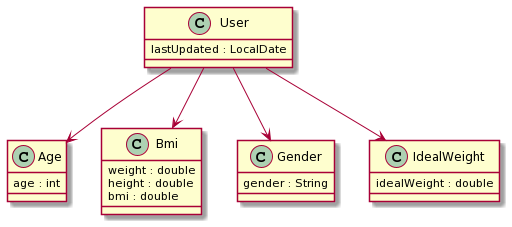

The diagram above was rendered by PlantUML. Its source (embedded in the PNG):
@startuml
class User {
  lastUpdated : LocalDate
}

class Age {
  age : int
}

class Bmi {
  weight : double
  height : double
  bmi : double
}

class Gender {
 gender : String
}

class IdealWeight {
 idealWeight : double
}

User --> Age
User --> Bmi
User --> Gender
User --> IdealWeight
@enduml